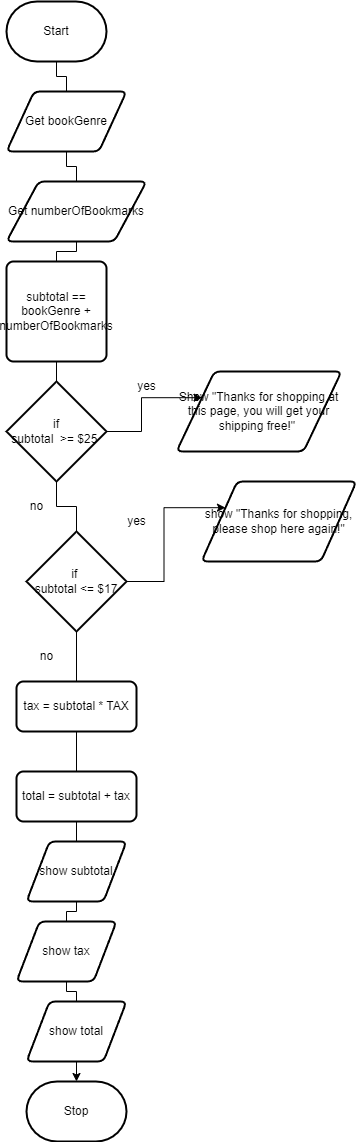

The diagram above was exported from draw.io. Its source (the exported page's mxGraphModel, read from the mxfile embedded in the PNG):
<mxGraphModel dx="446" dy="383" grid="1" gridSize="10" guides="1" tooltips="1" connect="1" arrows="1" fold="1" page="1" pageScale="1" pageWidth="850" pageHeight="1100" math="0" shadow="0">
  <root>
    <mxCell id="0" />
    <mxCell id="1" parent="0" />
    <mxCell id="2" value="Start" style="strokeWidth=2;html=1;shape=mxgraph.flowchart.terminator;whiteSpace=wrap;" parent="1" vertex="1">
      <mxGeometry x="230" y="10" width="100" height="60" as="geometry" />
    </mxCell>
    <mxCell id="3" value="Stop" style="strokeWidth=2;html=1;shape=mxgraph.flowchart.terminator;whiteSpace=wrap;" parent="1" vertex="1">
      <mxGeometry x="250" y="1090" width="100" height="60" as="geometry" />
    </mxCell>
    <mxCell id="6" value="" style="edgeStyle=orthogonalEdgeStyle;html=1;rounded=0;endArrow=none;" edge="1" parent="1" source="2" target="5">
      <mxGeometry relative="1" as="geometry">
        <mxPoint x="280" y="70" as="sourcePoint" />
        <mxPoint x="280" y="450" as="targetPoint" />
      </mxGeometry>
    </mxCell>
    <mxCell id="5" value="Get bookGenre" style="shape=parallelogram;html=1;strokeWidth=2;perimeter=parallelogramPerimeter;whiteSpace=wrap;rounded=1;arcSize=12;size=0.23;" vertex="1" parent="1">
      <mxGeometry x="230" y="100" width="120" height="60" as="geometry" />
    </mxCell>
    <mxCell id="8" value="" style="edgeStyle=orthogonalEdgeStyle;html=1;rounded=0;startArrow=none;endArrow=none;" edge="1" parent="1" source="5" target="7">
      <mxGeometry relative="1" as="geometry">
        <mxPoint x="290" y="180" as="sourcePoint" />
        <mxPoint x="280" y="450" as="targetPoint" />
      </mxGeometry>
    </mxCell>
    <mxCell id="7" value="Get numberOfBookmarks" style="shape=parallelogram;html=1;strokeWidth=2;perimeter=parallelogramPerimeter;whiteSpace=wrap;rounded=1;arcSize=12;size=0.23;" vertex="1" parent="1">
      <mxGeometry x="230" y="190" width="140" height="60" as="geometry" />
    </mxCell>
    <mxCell id="10" value="" style="edgeStyle=orthogonalEdgeStyle;html=1;rounded=0;startArrow=none;endArrow=none;" edge="1" parent="1" source="27" target="9">
      <mxGeometry relative="1" as="geometry">
        <mxPoint x="290" y="270" as="sourcePoint" />
        <mxPoint x="280" y="450" as="targetPoint" />
      </mxGeometry>
    </mxCell>
    <mxCell id="11" style="edgeStyle=orthogonalEdgeStyle;html=1;exitX=1;exitY=0.5;exitDx=0;exitDy=0;exitPerimeter=0;rounded=0;entryX=0;entryY=0.25;entryDx=0;entryDy=0;" edge="1" parent="1" source="9" target="12">
      <mxGeometry relative="1" as="geometry">
        <mxPoint x="430" y="350" as="targetPoint" />
      </mxGeometry>
    </mxCell>
    <mxCell id="9" value="if&lt;br&gt;subtotal&amp;nbsp; &amp;gt;= $25&amp;nbsp;" style="strokeWidth=2;html=1;shape=mxgraph.flowchart.decision;whiteSpace=wrap;" vertex="1" parent="1">
      <mxGeometry x="230" y="390" width="100" height="100" as="geometry" />
    </mxCell>
    <mxCell id="12" value="Show &quot;Thanks for shopping at this page, you will get your shipping free!&quot;&amp;nbsp;" style="shape=parallelogram;html=1;strokeWidth=2;perimeter=parallelogramPerimeter;whiteSpace=wrap;rounded=1;arcSize=12;size=0.23;" vertex="1" parent="1">
      <mxGeometry x="400" y="380" width="165" height="80" as="geometry" />
    </mxCell>
    <mxCell id="13" value="yes" style="text;html=1;align=center;verticalAlign=middle;resizable=0;points=[];autosize=1;strokeColor=none;fillColor=none;" vertex="1" parent="1">
      <mxGeometry x="350" y="380" width="40" height="30" as="geometry" />
    </mxCell>
    <mxCell id="16" value="no" style="text;html=1;align=center;verticalAlign=middle;resizable=0;points=[];autosize=1;strokeColor=none;fillColor=none;" vertex="1" parent="1">
      <mxGeometry x="240" y="500" width="40" height="30" as="geometry" />
    </mxCell>
    <mxCell id="21" value="" style="edgeStyle=orthogonalEdgeStyle;html=1;rounded=0;startArrow=none;endArrow=none;" edge="1" parent="1" source="9" target="20">
      <mxGeometry relative="1" as="geometry">
        <mxPoint x="290" y="400" as="sourcePoint" />
        <mxPoint x="310" y="620" as="targetPoint" />
      </mxGeometry>
    </mxCell>
    <mxCell id="22" style="edgeStyle=orthogonalEdgeStyle;rounded=0;html=1;exitX=1;exitY=0.5;exitDx=0;exitDy=0;exitPerimeter=0;entryX=0;entryY=0.25;entryDx=0;entryDy=0;" edge="1" parent="1" source="20" target="23">
      <mxGeometry relative="1" as="geometry">
        <mxPoint x="440" y="510" as="targetPoint" />
      </mxGeometry>
    </mxCell>
    <mxCell id="30" style="edgeStyle=orthogonalEdgeStyle;rounded=0;html=1;exitX=0.5;exitY=1;exitDx=0;exitDy=0;exitPerimeter=0;entryX=0.5;entryY=0;entryDx=0;entryDy=0;entryPerimeter=0;startArrow=none;" edge="1" parent="1" source="38" target="3">
      <mxGeometry relative="1" as="geometry" />
    </mxCell>
    <mxCell id="20" value="if&amp;nbsp;&lt;br&gt;subtotal &amp;lt;= $17" style="strokeWidth=2;html=1;shape=mxgraph.flowchart.decision;whiteSpace=wrap;" vertex="1" parent="1">
      <mxGeometry x="250" y="540" width="100" height="100" as="geometry" />
    </mxCell>
    <mxCell id="23" value="show &quot;Thanks for shopping, please shop here again!&quot;" style="shape=parallelogram;html=1;strokeWidth=2;perimeter=parallelogramPerimeter;whiteSpace=wrap;rounded=1;arcSize=12;size=0.23;" vertex="1" parent="1">
      <mxGeometry x="425" y="490" width="155" height="80" as="geometry" />
    </mxCell>
    <mxCell id="24" value="no" style="text;html=1;align=center;verticalAlign=middle;resizable=0;points=[];autosize=1;strokeColor=none;fillColor=none;" vertex="1" parent="1">
      <mxGeometry x="250" y="650" width="40" height="30" as="geometry" />
    </mxCell>
    <mxCell id="25" value="yes" style="text;html=1;align=center;verticalAlign=middle;resizable=0;points=[];autosize=1;strokeColor=none;fillColor=none;" vertex="1" parent="1">
      <mxGeometry x="340" y="515" width="40" height="30" as="geometry" />
    </mxCell>
    <mxCell id="28" value="" style="edgeStyle=orthogonalEdgeStyle;html=1;rounded=0;startArrow=none;endArrow=none;" edge="1" parent="1" source="7" target="27">
      <mxGeometry relative="1" as="geometry">
        <mxPoint x="290" y="260" as="sourcePoint" />
        <mxPoint x="290" y="380" as="targetPoint" />
      </mxGeometry>
    </mxCell>
    <mxCell id="27" value="subtotal == bookGenre + numberOfBookmarks" style="rounded=1;whiteSpace=wrap;html=1;absoluteArcSize=1;arcSize=14;strokeWidth=2;" vertex="1" parent="1">
      <mxGeometry x="230" y="270" width="100" height="100" as="geometry" />
    </mxCell>
    <mxCell id="32" value="" style="edgeStyle=orthogonalEdgeStyle;rounded=0;html=1;exitX=0.5;exitY=1;exitDx=0;exitDy=0;exitPerimeter=0;entryX=0.5;entryY=0;entryDx=0;entryDy=0;entryPerimeter=0;endArrow=none;" edge="1" parent="1" source="20" target="31">
      <mxGeometry relative="1" as="geometry">
        <mxPoint x="300" y="640" as="sourcePoint" />
        <mxPoint x="290" y="1020" as="targetPoint" />
      </mxGeometry>
    </mxCell>
    <mxCell id="31" value="tax = subtotal * TAX" style="rounded=1;whiteSpace=wrap;html=1;absoluteArcSize=1;arcSize=14;strokeWidth=2;" vertex="1" parent="1">
      <mxGeometry x="240" y="690" width="120" height="50" as="geometry" />
    </mxCell>
    <mxCell id="34" value="" style="edgeStyle=orthogonalEdgeStyle;rounded=0;html=1;exitX=0.5;exitY=1;exitDx=0;exitDy=0;exitPerimeter=0;entryX=0.5;entryY=0;entryDx=0;entryDy=0;entryPerimeter=0;startArrow=none;endArrow=none;" edge="1" parent="1" source="31" target="33">
      <mxGeometry relative="1" as="geometry">
        <mxPoint x="300" y="740" as="sourcePoint" />
        <mxPoint x="290" y="1020" as="targetPoint" />
      </mxGeometry>
    </mxCell>
    <mxCell id="33" value="total = subtotal + tax" style="rounded=1;whiteSpace=wrap;html=1;absoluteArcSize=1;arcSize=14;strokeWidth=2;" vertex="1" parent="1">
      <mxGeometry x="240" y="780" width="120" height="50" as="geometry" />
    </mxCell>
    <mxCell id="36" value="" style="edgeStyle=orthogonalEdgeStyle;rounded=0;html=1;exitX=0.5;exitY=1;exitDx=0;exitDy=0;exitPerimeter=0;entryX=0.5;entryY=0;entryDx=0;entryDy=0;entryPerimeter=0;startArrow=none;endArrow=none;" edge="1" parent="1" source="33" target="35">
      <mxGeometry relative="1" as="geometry">
        <mxPoint x="300" y="830" as="sourcePoint" />
        <mxPoint x="290" y="1020" as="targetPoint" />
      </mxGeometry>
    </mxCell>
    <mxCell id="35" value="show subtotal" style="shape=parallelogram;html=1;strokeWidth=2;perimeter=parallelogramPerimeter;whiteSpace=wrap;rounded=1;arcSize=12;size=0.23;" vertex="1" parent="1">
      <mxGeometry x="250" y="850" width="100" height="60" as="geometry" />
    </mxCell>
    <mxCell id="39" value="" style="edgeStyle=orthogonalEdgeStyle;rounded=0;html=1;exitX=0.5;exitY=1;exitDx=0;exitDy=0;exitPerimeter=0;entryX=0.5;entryY=0;entryDx=0;entryDy=0;entryPerimeter=0;startArrow=none;endArrow=none;" edge="1" parent="1" source="37" target="38">
      <mxGeometry relative="1" as="geometry">
        <mxPoint x="300" y="910" as="sourcePoint" />
        <mxPoint x="290" y="1020" as="targetPoint" />
      </mxGeometry>
    </mxCell>
    <mxCell id="38" value="show total" style="shape=parallelogram;html=1;strokeWidth=2;perimeter=parallelogramPerimeter;whiteSpace=wrap;rounded=1;arcSize=12;size=0.23;" vertex="1" parent="1">
      <mxGeometry x="250" y="1010" width="100" height="60" as="geometry" />
    </mxCell>
    <mxCell id="40" value="" style="edgeStyle=orthogonalEdgeStyle;rounded=0;html=1;exitX=0.5;exitY=1;exitDx=0;exitDy=0;exitPerimeter=0;entryX=0.5;entryY=0;entryDx=0;entryDy=0;entryPerimeter=0;startArrow=none;endArrow=none;" edge="1" parent="1" source="35" target="37">
      <mxGeometry relative="1" as="geometry">
        <mxPoint x="300" y="910" as="sourcePoint" />
        <mxPoint x="300" y="960" as="targetPoint" />
      </mxGeometry>
    </mxCell>
    <mxCell id="37" value="show tax" style="shape=parallelogram;html=1;strokeWidth=2;perimeter=parallelogramPerimeter;whiteSpace=wrap;rounded=1;arcSize=12;size=0.23;" vertex="1" parent="1">
      <mxGeometry x="240" y="930" width="100" height="60" as="geometry" />
    </mxCell>
  </root>
</mxGraphModel>